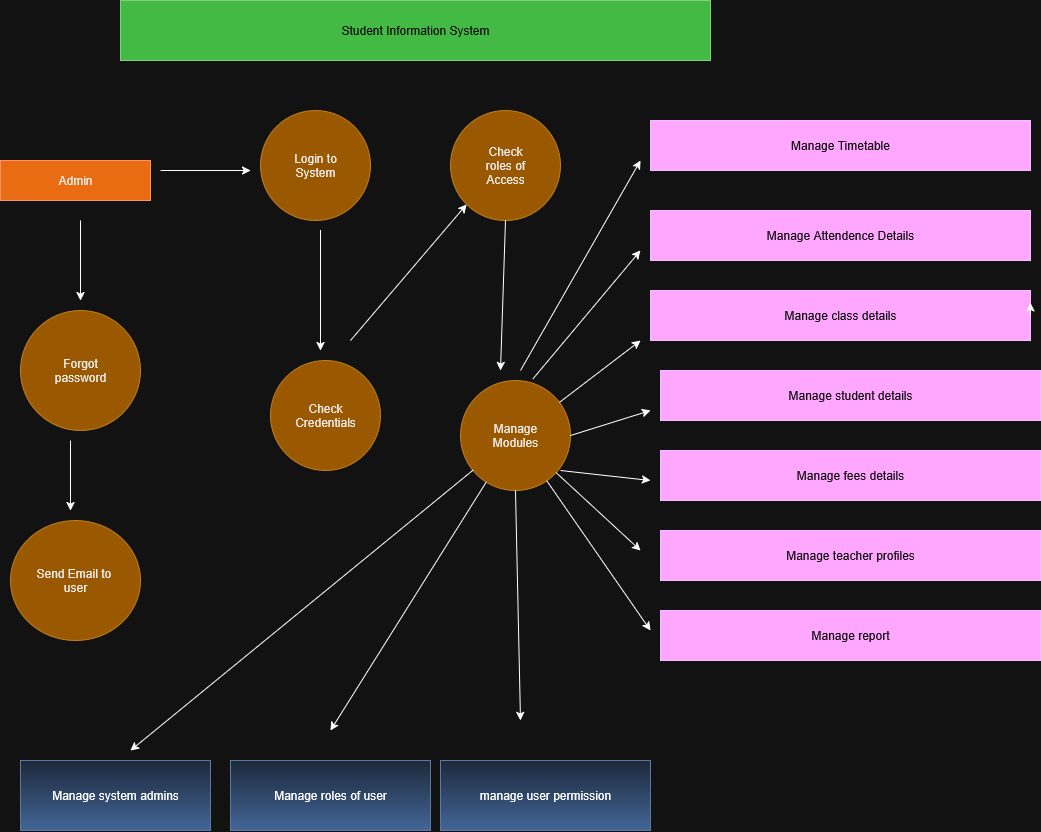

The diagram above was exported from draw.io. Its source (the exported page's mxGraphModel, read from the mxfile embedded in the PNG):
<mxGraphModel dx="1525" dy="866" grid="1" gridSize="10" guides="1" tooltips="1" connect="1" arrows="1" fold="1" page="1" pageScale="1" pageWidth="850" pageHeight="1100" background="#ffffff" math="0" shadow="0">
  <root>
    <mxCell id="0" />
    <mxCell id="1" parent="0" />
    <mxCell id="kRs03HOLeLYLOkvu7AlV-1" value="Student Information System" style="rounded=0;whiteSpace=wrap;html=1;labelBackgroundColor=none;fillColor=#008a00;fontColor=#ffffff;strokeColor=#005700;" parent="1" vertex="1">
      <mxGeometry x="130" y="30" width="590" height="60" as="geometry" />
    </mxCell>
    <mxCell id="kRs03HOLeLYLOkvu7AlV-2" value="Admin" style="rounded=0;whiteSpace=wrap;html=1;labelBackgroundColor=none;fillColor=#fa6800;fontColor=#000000;strokeColor=#C73500;" parent="1" vertex="1">
      <mxGeometry x="10" y="190" width="150" height="40" as="geometry" />
    </mxCell>
    <mxCell id="kRs03HOLeLYLOkvu7AlV-7" value="" style="endArrow=classic;html=1;rounded=0;labelBackgroundColor=none;fontColor=default;" parent="1" edge="1">
      <mxGeometry width="50" height="50" relative="1" as="geometry">
        <mxPoint x="170" y="200" as="sourcePoint" />
        <mxPoint x="260" y="200" as="targetPoint" />
        <Array as="points" />
      </mxGeometry>
    </mxCell>
    <mxCell id="kRs03HOLeLYLOkvu7AlV-8" value="&lt;div&gt;Login to&lt;/div&gt;&lt;div&gt;System&lt;/div&gt;" style="ellipse;whiteSpace=wrap;html=1;aspect=fixed;labelBackgroundColor=none;fillColor=#f0a30a;fontColor=#000000;strokeColor=#BD7000;" parent="1" vertex="1">
      <mxGeometry x="270" y="140" width="110" height="110" as="geometry" />
    </mxCell>
    <mxCell id="kRs03HOLeLYLOkvu7AlV-9" value="&lt;div&gt;Check&lt;/div&gt;&lt;div&gt;roles of&lt;/div&gt;&lt;div&gt;Access&lt;/div&gt;" style="ellipse;whiteSpace=wrap;html=1;labelBackgroundColor=none;fillColor=#f0a30a;fontColor=#000000;strokeColor=#BD7000;" parent="1" vertex="1">
      <mxGeometry x="460" y="140" width="110" height="110" as="geometry" />
    </mxCell>
    <mxCell id="kRs03HOLeLYLOkvu7AlV-10" value="Manage Timetable" style="rounded=0;whiteSpace=wrap;html=1;labelBackgroundColor=none;fillColor=#6a00ff;fontColor=#ffffff;strokeColor=#3700CC;" parent="1" vertex="1">
      <mxGeometry x="660" y="150" width="380" height="50" as="geometry" />
    </mxCell>
    <mxCell id="kRs03HOLeLYLOkvu7AlV-12" value="Manage Attendence Details" style="rounded=0;whiteSpace=wrap;html=1;labelBackgroundColor=none;fillColor=#6a00ff;fontColor=#ffffff;strokeColor=#3700CC;" parent="1" vertex="1">
      <mxGeometry x="660" y="240" width="380" height="50" as="geometry" />
    </mxCell>
    <mxCell id="kRs03HOLeLYLOkvu7AlV-13" value="Manage class details" style="rounded=0;whiteSpace=wrap;html=1;labelBackgroundColor=none;fillColor=#6a00ff;fontColor=#ffffff;strokeColor=#3700CC;" parent="1" vertex="1">
      <mxGeometry x="660" y="320" width="380" height="50" as="geometry" />
    </mxCell>
    <mxCell id="kRs03HOLeLYLOkvu7AlV-14" value="Manage student details" style="rounded=0;whiteSpace=wrap;html=1;labelBackgroundColor=none;fillColor=#6a00ff;fontColor=#ffffff;strokeColor=#3700CC;" parent="1" vertex="1">
      <mxGeometry x="670" y="400" width="380" height="50" as="geometry" />
    </mxCell>
    <mxCell id="kRs03HOLeLYLOkvu7AlV-15" value="Manage fees details" style="rounded=0;whiteSpace=wrap;html=1;labelBackgroundColor=none;fillColor=#6a00ff;fontColor=#ffffff;strokeColor=#3700CC;" parent="1" vertex="1">
      <mxGeometry x="670" y="480" width="380" height="50" as="geometry" />
    </mxCell>
    <mxCell id="kRs03HOLeLYLOkvu7AlV-16" value="Manage teacher profiles" style="rounded=0;whiteSpace=wrap;html=1;labelBackgroundColor=none;fillColor=#6a00ff;fontColor=#ffffff;strokeColor=#3700CC;" parent="1" vertex="1">
      <mxGeometry x="670" y="560" width="380" height="50" as="geometry" />
    </mxCell>
    <mxCell id="kRs03HOLeLYLOkvu7AlV-17" value="Manage report" style="rounded=0;whiteSpace=wrap;html=1;labelBackgroundColor=none;fillColor=#6a00ff;fontColor=#ffffff;strokeColor=#3700CC;" parent="1" vertex="1">
      <mxGeometry x="670" y="640" width="380" height="50" as="geometry" />
    </mxCell>
    <mxCell id="kRs03HOLeLYLOkvu7AlV-18" value="&lt;div&gt;Manage&lt;/div&gt;&lt;div&gt;Modules&lt;/div&gt;" style="ellipse;whiteSpace=wrap;html=1;labelBackgroundColor=none;fillColor=#f0a30a;fontColor=#000000;strokeColor=#BD7000;" parent="1" vertex="1">
      <mxGeometry x="470" y="410" width="110" height="110" as="geometry" />
    </mxCell>
    <mxCell id="kRs03HOLeLYLOkvu7AlV-19" value="&lt;div&gt;Check&lt;/div&gt;&lt;div&gt;Credentials&lt;/div&gt;" style="ellipse;whiteSpace=wrap;html=1;labelBackgroundColor=none;fillColor=#f0a30a;fontColor=#000000;strokeColor=#BD7000;" parent="1" vertex="1">
      <mxGeometry x="280" y="390" width="110" height="110" as="geometry" />
    </mxCell>
    <mxCell id="kRs03HOLeLYLOkvu7AlV-20" value="&lt;div&gt;Forgot&lt;/div&gt;&lt;div&gt;password&lt;/div&gt;" style="ellipse;whiteSpace=wrap;html=1;labelBackgroundColor=none;fillColor=#f0a30a;fontColor=#000000;strokeColor=#BD7000;" parent="1" vertex="1">
      <mxGeometry x="30" y="340" width="120" height="120" as="geometry" />
    </mxCell>
    <mxCell id="kRs03HOLeLYLOkvu7AlV-22" style="edgeStyle=orthogonalEdgeStyle;rounded=0;orthogonalLoop=1;jettySize=auto;html=1;exitX=1;exitY=0.5;exitDx=0;exitDy=0;entryX=1;entryY=0.25;entryDx=0;entryDy=0;labelBackgroundColor=none;fontColor=default;" parent="1" source="kRs03HOLeLYLOkvu7AlV-13" target="kRs03HOLeLYLOkvu7AlV-13" edge="1">
      <mxGeometry relative="1" as="geometry" />
    </mxCell>
    <mxCell id="kRs03HOLeLYLOkvu7AlV-23" value="&lt;div&gt;Send Email to&amp;nbsp;&lt;/div&gt;&lt;div&gt;user&lt;/div&gt;" style="ellipse;whiteSpace=wrap;html=1;labelBackgroundColor=none;fillColor=#f0a30a;fontColor=#000000;strokeColor=#BD7000;" parent="1" vertex="1">
      <mxGeometry x="20" y="550" width="130" height="120" as="geometry" />
    </mxCell>
    <mxCell id="kRs03HOLeLYLOkvu7AlV-24" value="Manage system admins" style="rounded=0;whiteSpace=wrap;html=1;labelBackgroundColor=none;fillColor=#dae8fc;strokeColor=#6c8ebf;gradientColor=#7ea6e0;" parent="1" vertex="1">
      <mxGeometry x="30" y="790" width="190" height="70" as="geometry" />
    </mxCell>
    <mxCell id="kRs03HOLeLYLOkvu7AlV-25" value="Manage roles of user" style="rounded=0;whiteSpace=wrap;html=1;labelBackgroundColor=none;fillColor=#dae8fc;gradientColor=#7ea6e0;strokeColor=#6c8ebf;" parent="1" vertex="1">
      <mxGeometry x="240" y="790" width="200" height="70" as="geometry" />
    </mxCell>
    <mxCell id="kRs03HOLeLYLOkvu7AlV-26" value="manage user permission" style="rounded=0;whiteSpace=wrap;html=1;labelBackgroundColor=none;fillColor=#dae8fc;gradientColor=#7ea6e0;strokeColor=#6c8ebf;" parent="1" vertex="1">
      <mxGeometry x="450" y="790" width="210" height="70" as="geometry" />
    </mxCell>
    <mxCell id="kRs03HOLeLYLOkvu7AlV-29" value="" style="endArrow=classic;html=1;rounded=0;exitX=1;exitY=0.5;exitDx=0;exitDy=0;labelBackgroundColor=none;fontColor=default;" parent="1" source="kRs03HOLeLYLOkvu7AlV-18" edge="1">
      <mxGeometry width="50" height="50" relative="1" as="geometry">
        <mxPoint x="590" y="440" as="sourcePoint" />
        <mxPoint x="660" y="440" as="targetPoint" />
      </mxGeometry>
    </mxCell>
    <mxCell id="kRs03HOLeLYLOkvu7AlV-31" value="" style="endArrow=classic;html=1;rounded=0;labelBackgroundColor=none;fontColor=default;" parent="1" edge="1">
      <mxGeometry width="50" height="50" relative="1" as="geometry">
        <mxPoint x="530" y="400" as="sourcePoint" />
        <mxPoint x="650" y="190" as="targetPoint" />
        <Array as="points" />
      </mxGeometry>
    </mxCell>
    <mxCell id="kRs03HOLeLYLOkvu7AlV-32" value="" style="endArrow=classic;html=1;rounded=0;labelBackgroundColor=none;fontColor=default;" parent="1" edge="1">
      <mxGeometry width="50" height="50" relative="1" as="geometry">
        <mxPoint x="570" y="500" as="sourcePoint" />
        <mxPoint x="660" y="510" as="targetPoint" />
      </mxGeometry>
    </mxCell>
    <mxCell id="kRs03HOLeLYLOkvu7AlV-33" value="" style="endArrow=classic;html=1;rounded=0;labelBackgroundColor=none;fontColor=default;" parent="1" source="kRs03HOLeLYLOkvu7AlV-18" edge="1">
      <mxGeometry width="50" height="50" relative="1" as="geometry">
        <mxPoint x="600" y="370" as="sourcePoint" />
        <mxPoint x="650" y="370" as="targetPoint" />
      </mxGeometry>
    </mxCell>
    <mxCell id="kRs03HOLeLYLOkvu7AlV-34" value="" style="endArrow=classic;html=1;rounded=0;labelBackgroundColor=none;fontColor=default;" parent="1" source="kRs03HOLeLYLOkvu7AlV-18" edge="1">
      <mxGeometry width="50" height="50" relative="1" as="geometry">
        <mxPoint x="590" y="540" as="sourcePoint" />
        <mxPoint x="650" y="580" as="targetPoint" />
        <Array as="points" />
      </mxGeometry>
    </mxCell>
    <mxCell id="kRs03HOLeLYLOkvu7AlV-35" value="" style="endArrow=classic;html=1;rounded=0;exitX=0.657;exitY=-0.013;exitDx=0;exitDy=0;exitPerimeter=0;labelBackgroundColor=none;fontColor=default;" parent="1" source="kRs03HOLeLYLOkvu7AlV-18" edge="1">
      <mxGeometry width="50" height="50" relative="1" as="geometry">
        <mxPoint x="610" y="395" as="sourcePoint" />
        <mxPoint x="650" y="280" as="targetPoint" />
      </mxGeometry>
    </mxCell>
    <mxCell id="kRs03HOLeLYLOkvu7AlV-39" value="" style="edgeStyle=none;orthogonalLoop=1;jettySize=auto;html=1;rounded=0;labelBackgroundColor=none;fontColor=default;" parent="1" edge="1">
      <mxGeometry width="100" relative="1" as="geometry">
        <mxPoint x="330" y="260" as="sourcePoint" />
        <mxPoint x="330" y="380" as="targetPoint" />
        <Array as="points">
          <mxPoint x="330" y="320" />
        </Array>
      </mxGeometry>
    </mxCell>
    <mxCell id="kRs03HOLeLYLOkvu7AlV-40" value="" style="edgeStyle=none;orthogonalLoop=1;jettySize=auto;html=1;rounded=0;exitX=0.5;exitY=1;exitDx=0;exitDy=0;labelBackgroundColor=none;fontColor=default;" parent="1" source="kRs03HOLeLYLOkvu7AlV-9" edge="1">
      <mxGeometry width="100" relative="1" as="geometry">
        <mxPoint x="510" y="270" as="sourcePoint" />
        <mxPoint x="510" y="400" as="targetPoint" />
        <Array as="points" />
      </mxGeometry>
    </mxCell>
    <mxCell id="kRs03HOLeLYLOkvu7AlV-43" value="" style="edgeStyle=none;orthogonalLoop=1;jettySize=auto;html=1;rounded=0;labelBackgroundColor=none;fontColor=default;" parent="1" source="kRs03HOLeLYLOkvu7AlV-18" edge="1">
      <mxGeometry width="100" relative="1" as="geometry">
        <mxPoint x="480" y="570" as="sourcePoint" />
        <mxPoint x="660" y="660" as="targetPoint" />
        <Array as="points" />
      </mxGeometry>
    </mxCell>
    <mxCell id="kRs03HOLeLYLOkvu7AlV-44" value="" style="edgeStyle=none;orthogonalLoop=1;jettySize=auto;html=1;rounded=0;exitX=0.5;exitY=1;exitDx=0;exitDy=0;labelBackgroundColor=none;fontColor=default;" parent="1" source="kRs03HOLeLYLOkvu7AlV-18" edge="1">
      <mxGeometry width="100" relative="1" as="geometry">
        <mxPoint x="530" y="540" as="sourcePoint" />
        <mxPoint x="530" y="750" as="targetPoint" />
        <Array as="points" />
      </mxGeometry>
    </mxCell>
    <mxCell id="kRs03HOLeLYLOkvu7AlV-47" value="" style="edgeStyle=none;orthogonalLoop=1;jettySize=auto;html=1;rounded=0;labelBackgroundColor=none;fontColor=default;" parent="1" source="kRs03HOLeLYLOkvu7AlV-18" edge="1">
      <mxGeometry width="100" relative="1" as="geometry">
        <mxPoint x="380" y="590" as="sourcePoint" />
        <mxPoint x="340" y="760" as="targetPoint" />
        <Array as="points" />
      </mxGeometry>
    </mxCell>
    <mxCell id="kRs03HOLeLYLOkvu7AlV-48" value="" style="edgeStyle=none;orthogonalLoop=1;jettySize=auto;html=1;rounded=0;labelBackgroundColor=none;fontColor=default;" parent="1" source="kRs03HOLeLYLOkvu7AlV-18" edge="1">
      <mxGeometry width="100" relative="1" as="geometry">
        <mxPoint x="300" y="590" as="sourcePoint" />
        <mxPoint x="140" y="780" as="targetPoint" />
        <Array as="points" />
      </mxGeometry>
    </mxCell>
    <mxCell id="kRs03HOLeLYLOkvu7AlV-49" value="" style="edgeStyle=none;orthogonalLoop=1;jettySize=auto;html=1;rounded=0;entryX=0;entryY=1;entryDx=0;entryDy=0;labelBackgroundColor=none;fontColor=default;" parent="1" target="kRs03HOLeLYLOkvu7AlV-9" edge="1">
      <mxGeometry width="100" relative="1" as="geometry">
        <mxPoint x="360" y="370" as="sourcePoint" />
        <mxPoint x="460" y="260" as="targetPoint" />
        <Array as="points" />
      </mxGeometry>
    </mxCell>
    <mxCell id="kRs03HOLeLYLOkvu7AlV-50" value="" style="edgeStyle=none;orthogonalLoop=1;jettySize=auto;html=1;rounded=0;labelBackgroundColor=none;fontColor=default;" parent="1" edge="1">
      <mxGeometry width="100" relative="1" as="geometry">
        <mxPoint x="90" y="250" as="sourcePoint" />
        <mxPoint x="90" y="330" as="targetPoint" />
        <Array as="points" />
      </mxGeometry>
    </mxCell>
    <mxCell id="kRs03HOLeLYLOkvu7AlV-51" value="" style="edgeStyle=none;orthogonalLoop=1;jettySize=auto;html=1;rounded=0;labelBackgroundColor=none;fontColor=default;" parent="1" edge="1">
      <mxGeometry width="100" relative="1" as="geometry">
        <mxPoint x="80" y="470" as="sourcePoint" />
        <mxPoint x="80" y="540" as="targetPoint" />
        <Array as="points" />
      </mxGeometry>
    </mxCell>
  </root>
</mxGraphModel>